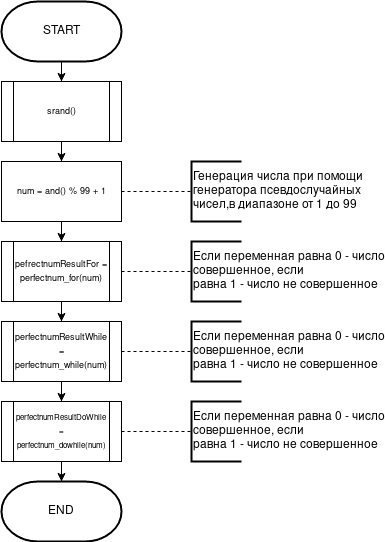

The diagram above was exported from draw.io. Its source (the exported page's mxGraphModel, read from the mxfile embedded in the PNG):
<mxGraphModel dx="496" dy="249" grid="1" gridSize="10" guides="1" tooltips="1" connect="1" arrows="1" fold="1" page="1" pageScale="1" pageWidth="850" pageHeight="1100" math="0" shadow="0">
  <root>
    <mxCell id="0" />
    <mxCell id="1" parent="0" />
    <mxCell id="ASlQW6jz1lRInMBJGEyF-24" style="edgeStyle=orthogonalEdgeStyle;rounded=0;orthogonalLoop=1;jettySize=auto;html=1;entryX=0.5;entryY=0;entryDx=0;entryDy=0;" edge="1" parent="1" source="ASlQW6jz1lRInMBJGEyF-5" target="ASlQW6jz1lRInMBJGEyF-10">
      <mxGeometry relative="1" as="geometry" />
    </mxCell>
    <mxCell id="ASlQW6jz1lRInMBJGEyF-5" value="START" style="strokeWidth=2;html=1;shape=mxgraph.flowchart.terminator;whiteSpace=wrap;" vertex="1" parent="1">
      <mxGeometry x="330" y="40" width="120" height="60" as="geometry" />
    </mxCell>
    <mxCell id="ASlQW6jz1lRInMBJGEyF-12" value="" style="edgeStyle=orthogonalEdgeStyle;rounded=0;orthogonalLoop=1;jettySize=auto;html=1;" edge="1" parent="1" source="ASlQW6jz1lRInMBJGEyF-10" target="ASlQW6jz1lRInMBJGEyF-11">
      <mxGeometry relative="1" as="geometry" />
    </mxCell>
    <mxCell id="ASlQW6jz1lRInMBJGEyF-10" value="&lt;font style=&quot;font-size: 9px&quot;&gt;srand()&lt;/font&gt;" style="shape=process;whiteSpace=wrap;html=1;backgroundOutline=1;" vertex="1" parent="1">
      <mxGeometry x="330" y="120" width="120" height="60" as="geometry" />
    </mxCell>
    <mxCell id="ASlQW6jz1lRInMBJGEyF-26" value="" style="edgeStyle=orthogonalEdgeStyle;rounded=0;orthogonalLoop=1;jettySize=auto;html=1;" edge="1" parent="1" source="ASlQW6jz1lRInMBJGEyF-11" target="ASlQW6jz1lRInMBJGEyF-25">
      <mxGeometry relative="1" as="geometry" />
    </mxCell>
    <mxCell id="ASlQW6jz1lRInMBJGEyF-11" value="&lt;font style=&quot;font-size: 9px&quot;&gt;num = and() % 99 + 1&lt;/font&gt;" style="rounded=0;whiteSpace=wrap;html=1;" vertex="1" parent="1">
      <mxGeometry x="330" y="200" width="120" height="60" as="geometry" />
    </mxCell>
    <mxCell id="ASlQW6jz1lRInMBJGEyF-13" value="&lt;div&gt;&lt;font style=&quot;font-size: 12px&quot;&gt;Генерация числа при помощи &lt;br&gt;&lt;/font&gt;&lt;/div&gt;&lt;div&gt;&lt;font style=&quot;font-size: 12px&quot;&gt;генератора псевдослучайных &lt;br&gt;&lt;/font&gt;&lt;/div&gt;&lt;div&gt;&lt;font style=&quot;font-size: 12px&quot;&gt;чисел,в диапазоне от 1 до 99&lt;/font&gt;&lt;/div&gt;" style="strokeWidth=2;html=1;shape=mxgraph.flowchart.annotation_1;align=left;pointerEvents=1;" vertex="1" parent="1">
      <mxGeometry x="520" y="200" width="50" height="60" as="geometry" />
    </mxCell>
    <mxCell id="ASlQW6jz1lRInMBJGEyF-20" value="" style="endArrow=none;dashed=1;html=1;entryX=0;entryY=0.5;entryDx=0;entryDy=0;entryPerimeter=0;exitX=1;exitY=0.5;exitDx=0;exitDy=0;" edge="1" parent="1" source="ASlQW6jz1lRInMBJGEyF-11" target="ASlQW6jz1lRInMBJGEyF-13">
      <mxGeometry width="50" height="50" relative="1" as="geometry">
        <mxPoint x="460" y="250" as="sourcePoint" />
        <mxPoint x="510" y="200" as="targetPoint" />
      </mxGeometry>
    </mxCell>
    <mxCell id="ASlQW6jz1lRInMBJGEyF-33" style="edgeStyle=orthogonalEdgeStyle;rounded=0;orthogonalLoop=1;jettySize=auto;html=1;entryX=0.5;entryY=0;entryDx=0;entryDy=0;" edge="1" parent="1" source="ASlQW6jz1lRInMBJGEyF-25" target="ASlQW6jz1lRInMBJGEyF-27">
      <mxGeometry relative="1" as="geometry" />
    </mxCell>
    <mxCell id="ASlQW6jz1lRInMBJGEyF-25" value="&lt;font style=&quot;font-size: 9px&quot;&gt;pefrectnumResultFor = perfectnum_for(num)&lt;/font&gt;" style="shape=process;whiteSpace=wrap;html=1;backgroundOutline=1;" vertex="1" parent="1">
      <mxGeometry x="330" y="280" width="120" height="60" as="geometry" />
    </mxCell>
    <mxCell id="ASlQW6jz1lRInMBJGEyF-39" value="" style="edgeStyle=orthogonalEdgeStyle;rounded=0;orthogonalLoop=1;jettySize=auto;html=1;" edge="1" parent="1" source="ASlQW6jz1lRInMBJGEyF-27" target="ASlQW6jz1lRInMBJGEyF-35">
      <mxGeometry relative="1" as="geometry" />
    </mxCell>
    <mxCell id="ASlQW6jz1lRInMBJGEyF-27" value="&lt;font style=&quot;font-size: 9px&quot;&gt;perfectnumResultWhile = perfectnum_while(num)&lt;/font&gt;" style="shape=process;whiteSpace=wrap;html=1;backgroundOutline=1;" vertex="1" parent="1">
      <mxGeometry x="330" y="360" width="120" height="60" as="geometry" />
    </mxCell>
    <mxCell id="ASlQW6jz1lRInMBJGEyF-28" value="&lt;div&gt;Если переменная равна 0 - число &lt;br&gt;&lt;/div&gt;&lt;div&gt;совершенное, если &lt;br&gt;&lt;/div&gt;&lt;div&gt;равна 1 - число не совершенное&lt;/div&gt;" style="strokeWidth=2;html=1;shape=mxgraph.flowchart.annotation_1;align=left;pointerEvents=1;" vertex="1" parent="1">
      <mxGeometry x="520" y="280" width="50" height="60" as="geometry" />
    </mxCell>
    <mxCell id="ASlQW6jz1lRInMBJGEyF-29" value="" style="endArrow=none;dashed=1;html=1;entryX=0;entryY=0.5;entryDx=0;entryDy=0;entryPerimeter=0;exitX=1;exitY=0.5;exitDx=0;exitDy=0;" edge="1" parent="1" target="ASlQW6jz1lRInMBJGEyF-28">
      <mxGeometry width="50" height="50" relative="1" as="geometry">
        <mxPoint x="450" y="310" as="sourcePoint" />
        <mxPoint x="510" y="280" as="targetPoint" />
      </mxGeometry>
    </mxCell>
    <mxCell id="ASlQW6jz1lRInMBJGEyF-31" value="&lt;div&gt;Если переменная равна 0 - число &lt;br&gt;&lt;/div&gt;&lt;div&gt;совершенное, если &lt;br&gt;&lt;/div&gt;&lt;div&gt;равна 1 - число не совершенное&lt;/div&gt;" style="strokeWidth=2;html=1;shape=mxgraph.flowchart.annotation_1;align=left;pointerEvents=1;" vertex="1" parent="1">
      <mxGeometry x="520" y="360" width="50" height="60" as="geometry" />
    </mxCell>
    <mxCell id="ASlQW6jz1lRInMBJGEyF-32" value="" style="endArrow=none;dashed=1;html=1;entryX=0;entryY=0.5;entryDx=0;entryDy=0;entryPerimeter=0;exitX=1;exitY=0.5;exitDx=0;exitDy=0;" edge="1" parent="1" target="ASlQW6jz1lRInMBJGEyF-31">
      <mxGeometry width="50" height="50" relative="1" as="geometry">
        <mxPoint x="450" y="390" as="sourcePoint" />
        <mxPoint x="510" y="360" as="targetPoint" />
      </mxGeometry>
    </mxCell>
    <mxCell id="ASlQW6jz1lRInMBJGEyF-41" value="" style="edgeStyle=orthogonalEdgeStyle;rounded=0;orthogonalLoop=1;jettySize=auto;html=1;" edge="1" parent="1" source="ASlQW6jz1lRInMBJGEyF-35" target="ASlQW6jz1lRInMBJGEyF-40">
      <mxGeometry relative="1" as="geometry" />
    </mxCell>
    <mxCell id="ASlQW6jz1lRInMBJGEyF-35" value="&lt;font style=&quot;font-size: 8px&quot;&gt;perfectnumResultDoWhile = perfectnum_dowhile(num)&lt;/font&gt;" style="shape=process;whiteSpace=wrap;html=1;backgroundOutline=1;" vertex="1" parent="1">
      <mxGeometry x="330" y="440" width="120" height="60" as="geometry" />
    </mxCell>
    <mxCell id="ASlQW6jz1lRInMBJGEyF-36" value="&lt;div&gt;Если переменная равна 0 - число &lt;br&gt;&lt;/div&gt;&lt;div&gt;совершенное, если &lt;br&gt;&lt;/div&gt;&lt;div&gt;равна 1 - число не совершенное&lt;/div&gt;" style="strokeWidth=2;html=1;shape=mxgraph.flowchart.annotation_1;align=left;pointerEvents=1;" vertex="1" parent="1">
      <mxGeometry x="520" y="440" width="50" height="60" as="geometry" />
    </mxCell>
    <mxCell id="ASlQW6jz1lRInMBJGEyF-37" value="" style="endArrow=none;dashed=1;html=1;entryX=0;entryY=0.5;entryDx=0;entryDy=0;entryPerimeter=0;exitX=1;exitY=0.5;exitDx=0;exitDy=0;" edge="1" parent="1" target="ASlQW6jz1lRInMBJGEyF-36">
      <mxGeometry width="50" height="50" relative="1" as="geometry">
        <mxPoint x="450" y="470" as="sourcePoint" />
        <mxPoint x="510" y="440" as="targetPoint" />
      </mxGeometry>
    </mxCell>
    <mxCell id="ASlQW6jz1lRInMBJGEyF-40" value="END" style="strokeWidth=2;html=1;shape=mxgraph.flowchart.terminator;whiteSpace=wrap;" vertex="1" parent="1">
      <mxGeometry x="330" y="520" width="120" height="60" as="geometry" />
    </mxCell>
  </root>
</mxGraphModel>